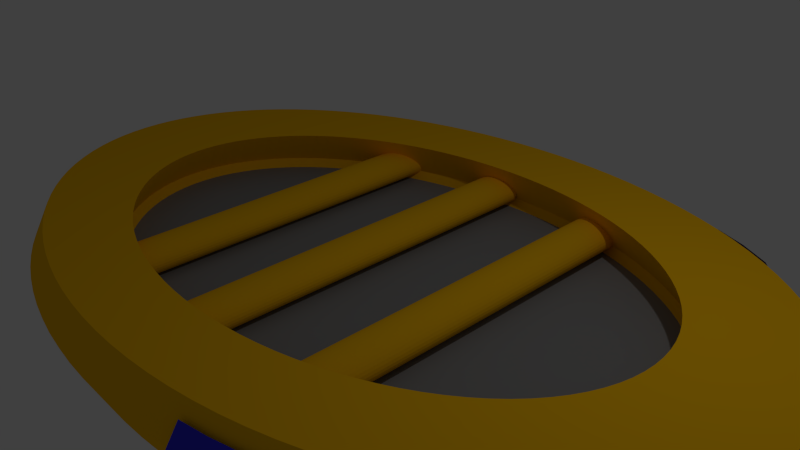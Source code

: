 # Source: Raft.blend  (saved by Blender 2.73.0; exported with 4.5.12 LTS)
import bpy
from mathutils import Matrix  # noqa: F401  (used for matrix-valued properties, if any)

bpy.ops.wm.read_factory_settings(use_empty=True)
scene = bpy.context.scene
scene.name = 'Scene'

# ---- collections
col_collection_1 = bpy.data.collections.new('Collection 1'); scene.collection.children.link(col_collection_1)

# ---- materials (node trees are filled in below, after node groups)
mat_material_001 = bpy.data.materials.new('Material.001')
mat_material_001.alpha_threshold = 0.0
mat_material_001.use_transparent_shadow = False
mat_material_001.diffuse_color = (1.0, 0.5345, 0.005595, 1.0)
mat_material_001.roughness = 0.5
mat_material_001.specular_intensity = 0.0
mat_material_001.line_color = (0.0, 0.0, 0.0, 1.0)
mat_blue_001 = bpy.data.materials.new('Blue.001')
mat_blue_001.alpha_threshold = 0.0
mat_blue_001.use_transparent_shadow = False
mat_blue_001.diffuse_color = (0.04759, 0.04057, 0.8, 1.0)
mat_blue_001.roughness = 0.5
mat_blue_001.specular_intensity = 0.0
mat_blue_001.line_color = (0.0, 0.0, 0.0, 1.0)
mat_material = bpy.data.materials.new('Material')
mat_material.alpha_threshold = 0.0
mat_material.use_transparent_shadow = False
mat_material.diffuse_color = (0.2598, 0.2598, 0.2598, 1.0)
mat_material.roughness = 0.5
mat_material.specular_intensity = 0.0
mat_material.line_color = (0.0, 0.0, 0.0, 1.0)
mat_blue_000 = bpy.data.materials.new('Blue.000')
mat_blue_000.alpha_threshold = 0.0
mat_blue_000.use_transparent_shadow = False
mat_blue_000.diffuse_color = (0.04759, 0.04057, 0.8, 1.0)
mat_blue_000.roughness = 0.5
mat_blue_000.specular_intensity = 0.0
mat_blue_000.line_color = (0.0, 0.0, 0.0, 1.0)

# ---- material node trees

# ---- world
world_world = bpy.data.worlds.new('World'); scene.world = world_world
world_world.color = (0.05088, 0.05088, 0.05088)
world_world.use_sun_shadow = False
world_world.sun_shadow_jitter_overblur = 0.0
world_world.cycles.sampling_method = 'MANUAL'
world_world.cycles.sample_map_resolution = 256

# ---- cameras
cam_camera = bpy.data.cameras.new('Camera')
cam_camera.clip_end = 100.0
cam_camera.lens = 35.0
cam_camera.sensor_width = 32.0
cam_camera.sensor_height = 18.0
cam_camera.ortho_scale = 7.314
cam_camera.dof.focus_distance = 0.0
cam_camera.dof.aperture_fstop = 128.0

# ---- lights
light_lamp = bpy.data.lights.new('Lamp', 'POINT')
light_lamp.transmission_factor = 0.0
light_lamp.cutoff_distance = 30.0
light_lamp.energy = 100.0
light_lamp.shadow_buffer_clip_start = 1.001
light_lamp.shadow_soft_size = 0.1
light_lamp.shadow_maximum_resolution = 0.006
light_lamp.use_absolute_resolution = True
light_lamp.cycles.use_multiple_importance_sampling = False

# ---- meshes
me_cylinder_005 = bpy.data.meshes.new('Cylinder.005')
me_cylinder_005.from_pydata([(0.0, 1.0, -1.0), (0.0, 1.0, 1.0), (0.1786, 0.9839, -1.0), (0.1786, 0.9839, 1.0), (0.3514, 0.9362, -1.0), (0.3514, 0.9362, 1.0), (0.5129, 0.8584, -1.0), (0.5129, 0.8584, 1.0), (0.6579, 0.7531, -1.0), (0.6579, 0.7531, 1.0), (0.7818, 0.6235, -1.0), (0.7818, 0.6235, 1.0), (0.8806, 0.4739, -1.0), (0.8806, 0.4739, 1.0), (0.9511, 0.309, -1.0), (0.9511, 0.309, 1.0), (0.9909, 0.1342, -1.0), (0.9909, 0.1342, 1.0), (0.999, -0.04486, -1.0), (0.999, -0.04486, 1.0), (0.9749, -0.2225, -1.0), (0.9749, -0.2225, 1.0), (0.9195, -0.393, -1.0), (0.9195, -0.393, 1.0), (0.8346, -0.5509, -1.0), (0.8346, -0.5509, 1.0), (0.7228, -0.6911, -1.0), (0.7228, -0.6911, 1.0), (0.5878, -0.809, -1.0), (0.5878, -0.809, 1.0), (0.4339, -0.901, -1.0), (0.4339, -0.901, 1.0), (0.266, -0.964, -1.0), (0.266, -0.964, 1.0), (0.08964, -0.996, -1.0), (0.08964, -0.996, 1.0), (-0.08964, -0.996, -1.0), (-0.08964, -0.996, 1.0), (-0.266, -0.964, -1.0), (-0.266, -0.964, 1.0), (-0.4339, -0.901, -1.0), (-0.4339, -0.901, 1.0), (-0.5878, -0.809, -1.0), (-0.5878, -0.809, 1.0), (-0.7228, -0.6911, -1.0), (-0.7228, -0.6911, 1.0), (-0.8346, -0.5509, -1.0), (-0.8346, -0.5509, 1.0), (-0.9195, -0.393, -1.0), (-0.9195, -0.393, 1.0), (-0.9749, -0.2225, -1.0), (-0.9749, -0.2225, 1.0), (-0.999, -0.04486, -1.0), (-0.999, -0.04486, 1.0), (-0.9909, 0.1342, -1.0), (-0.9909, 0.1342, 1.0), (-0.9511, 0.309, -1.0), (-0.9511, 0.309, 1.0), (-0.8806, 0.4739, -1.0), (-0.8806, 0.4739, 1.0), (-0.7818, 0.6235, -1.0), (-0.7818, 0.6235, 1.0), (-0.6579, 0.7531, -1.0), (-0.6579, 0.7531, 1.0), (-0.5129, 0.8584, -1.0), (-0.5129, 0.8584, 1.0), (-0.3514, 0.9362, -1.0), (-0.3514, 0.9362, 1.0), (-0.1786, 0.9839, -1.0), (-0.1786, 0.9839, 1.0)], [], [(0, 1, 3, 2), (2, 3, 5, 4), (4, 5, 7, 6), (6, 7, 9, 8), (8, 9, 11, 10), (10, 11, 13, 12), (12, 13, 15, 14), (14, 15, 17, 16), (16, 17, 19, 18), (18, 19, 21, 20), (20, 21, 23, 22), (22, 23, 25, 24), (24, 25, 27, 26), (26, 27, 29, 28), (28, 29, 31, 30), (30, 31, 33, 32), (32, 33, 35, 34), (34, 35, 37, 36), (36, 37, 39, 38), (38, 39, 41, 40), (40, 41, 43, 42), (42, 43, 45, 44), (44, 45, 47, 46), (46, 47, 49, 48), (48, 49, 51, 50), (50, 51, 53, 52), (52, 53, 55, 54), (54, 55, 57, 56), (56, 57, 59, 58), (58, 59, 61, 60), (60, 61, 63, 62), (62, 63, 65, 64), (64, 65, 67, 66), (3, 1, 69, 67, 65, 63, 61, 59, 57, 55, 53, 51, 49, 47, 45, 43, 41, 39, 37, 35, 33, 31, 29, 27, 25, 23, 21, 19, 17, 15, 13, 11, 9, 7, 5), (68, 69, 1, 0), (66, 67, 69, 68), (0, 2, 4, 6, 8, 10, 12, 14, 16, 18, 20, 22, 24, 26, 28, 30, 32, 34, 36, 38, 40, 42, 44, 46, 48, 50, 52, 54, 56, 58, 60, 62, 64, 66, 68)])
me_cylinder_005.materials.append(mat_material_001)
me_cylinder_005.use_remesh_preserve_volume = False
me_cylinder_005.use_remesh_preserve_attributes = False
me_cylinder_005.use_mirror_vertex_groups = False
me_cylinder_005.update()
me_plane_001 = bpy.data.meshes.new('Plane.001')
me_plane_001.from_pydata([(1.091, -0.389, 0.2518), (-0.9861, -0.4889, 0.01289), (1.099, 1.666, 0.2643), (-0.9861, 1.511, 0.01289), (0.7274, -0.6476, 0.1481), (0.373, -0.826, 0.08532), (0.02273, -0.9365, 0.0418), (-0.3254, -0.9508, 0.004123), (-0.6565, -0.8339, 0.006665), (0.7317, 1.37, 0.1522), (0.3743, 1.179, 0.08655), (0.02599, 1.077, 0.04491), (-0.3168, 1.085, 0.01229), (-0.6542, 1.176, 0.008842)], [], [(4, 0, 2, 9), (1, 8, 13, 3), (8, 7, 12, 13), (7, 6, 11, 12), (6, 5, 10, 11), (5, 4, 9, 10)])
me_plane_001.materials.append(mat_blue_001)
me_plane_001.use_remesh_preserve_volume = False
me_plane_001.use_remesh_preserve_attributes = False
me_plane_001.use_mirror_vertex_groups = False
me_plane_001.update()
me_cylinder_001 = bpy.data.meshes.new('Cylinder.001')
me_cylinder_001.from_pydata([(0.0, 1.0, -1.0), (0.0, 1.0, 1.0), (0.06279, 0.998, -1.0), (0.06279, 0.998, 1.0), (0.1253, 0.9921, -1.0), (0.1253, 0.9921, 1.0), (0.1874, 0.9823, -1.0), (0.1874, 0.9823, 1.0), (0.2487, 0.9686, -1.0), (0.2487, 0.9686, 1.0), (0.309, 0.9511, -1.0), (0.309, 0.9511, 1.0), (0.3681, 0.9298, -1.0), (0.3681, 0.9298, 1.0), (0.4258, 0.9048, -1.0), (0.4258, 0.9048, 1.0), (0.4818, 0.8763, -1.0), (0.4818, 0.8763, 1.0), (0.5358, 0.8443, -1.0), (0.5358, 0.8443, 1.0), (0.5878, 0.809, -1.0), (0.5878, 0.809, 1.0), (0.6374, 0.7705, -1.0), (0.6374, 0.7705, 1.0), (0.6845, 0.729, -1.0), (0.6845, 0.729, 1.0), (0.729, 0.6845, -1.0), (0.729, 0.6845, 1.0), (0.7705, 0.6374, -1.0), (0.7705, 0.6374, 1.0), (0.809, 0.5878, -1.0), (0.809, 0.5878, 1.0), (0.8443, 0.5358, -1.0), (0.8443, 0.5358, 1.0), (0.8763, 0.4818, -1.0), (0.8763, 0.4818, 1.0), (0.9048, 0.4258, -1.0), (0.9048, 0.4258, 1.0), (0.9298, 0.3681, -1.0), (0.9298, 0.3681, 1.0), (0.9511, 0.309, -1.0), (0.9511, 0.309, 1.0), (0.9686, 0.2487, -1.0), (0.9686, 0.2487, 1.0), (0.9823, 0.1874, -1.0), (0.9823, 0.1874, 1.0), (0.9921, 0.1253, -1.0), (0.9921, 0.1253, 1.0), (0.998, 0.06279, -1.0), (0.998, 0.06279, 1.0), (1.0, -4.013e-07, -1.0), (1.0, -4.013e-07, 1.0), (0.998, -0.06279, -1.0), (0.998, -0.06279, 1.0), (0.9921, -0.1253, -1.0), (0.9921, -0.1253, 1.0), (0.9823, -0.1874, -1.0), (0.9823, -0.1874, 1.0), (0.9686, -0.2487, -1.0), (0.9686, -0.2487, 1.0), (0.9511, -0.309, -1.0), (0.9511, -0.309, 1.0), (0.9298, -0.3681, -1.0), (0.9298, -0.3681, 1.0), (0.9048, -0.4258, -1.0), (0.9048, -0.4258, 1.0), (0.8763, -0.4818, -1.0), (0.8763, -0.4818, 1.0), (0.8443, -0.5358, -1.0), (0.8443, -0.5358, 1.0), (0.809, -0.5878, -1.0), (0.809, -0.5878, 1.0), (0.7705, -0.6374, -1.0), (0.7705, -0.6374, 1.0), (0.729, -0.6845, -1.0), (0.729, -0.6845, 1.0), (0.6845, -0.729, -1.0), (0.6845, -0.729, 1.0), (0.6374, -0.7705, -1.0), (0.6374, -0.7705, 1.0), (0.5878, -0.809, -1.0), (0.5878, -0.809, 1.0), (0.5358, -0.8443, -1.0), (0.5358, -0.8443, 1.0), (0.4818, -0.8763, -1.0), (0.4818, -0.8763, 1.0), (0.4258, -0.9048, -1.0), (0.4258, -0.9048, 1.0), (0.3681, -0.9298, -1.0), (0.3681, -0.9298, 1.0), (0.309, -0.9511, -1.0), (0.309, -0.9511, 1.0), (0.2487, -0.9686, -1.0), (0.2487, -0.9686, 1.0), (0.1874, -0.9823, -1.0), (0.1874, -0.9823, 1.0), (0.1253, -0.9921, -1.0), (0.1253, -0.9921, 1.0), (0.06279, -0.998, -1.0), (0.06279, -0.998, 1.0), (-1.041e-06, -1.0, -1.0), (-1.041e-06, -1.0, 1.0), (-0.06279, -0.998, -1.0), (-0.06279, -0.998, 1.0), (-0.1253, -0.9921, -1.0), (-0.1253, -0.9921, 1.0), (-0.1874, -0.9823, -1.0), (-0.1874, -0.9823, 1.0), (-0.2487, -0.9686, -1.0), (-0.2487, -0.9686, 1.0), (-0.309, -0.9511, -1.0), (-0.309, -0.9511, 1.0), (-0.3681, -0.9298, -1.0), (-0.3681, -0.9298, 1.0), (-0.4258, -0.9048, -1.0), (-0.4258, -0.9048, 1.0), (-0.4818, -0.8763, -1.0), (-0.4818, -0.8763, 1.0), (-0.5358, -0.8443, -1.0), (-0.5358, -0.8443, 1.0), (-0.5878, -0.809, -1.0), (-0.5878, -0.809, 1.0), (-0.6374, -0.7705, -1.0), (-0.6374, -0.7705, 1.0), (-0.6845, -0.729, -1.0), (-0.6845, -0.729, 1.0), (-0.729, -0.6845, -1.0), (-0.729, -0.6845, 1.0), (-0.7705, -0.6374, -1.0), (-0.7705, -0.6374, 1.0), (-0.809, -0.5878, -1.0), (-0.809, -0.5878, 1.0), (-0.8443, -0.5358, -1.0), (-0.8443, -0.5358, 1.0), (-0.8763, -0.4818, -1.0), (-0.8763, -0.4818, 1.0), (-0.9048, -0.4258, -1.0), (-0.9048, -0.4258, 1.0), (-0.9298, -0.3681, -1.0), (-0.9298, -0.3681, 1.0), (-0.9511, -0.309, -1.0), (-0.9511, -0.309, 1.0), (-0.9686, -0.2487, -1.0), (-0.9686, -0.2487, 1.0), (-0.9823, -0.1874, -1.0), (-0.9823, -0.1874, 1.0), (-0.9921, -0.1253, -1.0), (-0.9921, -0.1253, 1.0), (-0.998, -0.06279, -1.0), (-0.998, -0.06279, 1.0), (-1.0, 1.442e-06, -1.0), (-1.0, 1.442e-06, 1.0), (-0.998, 0.06279, -1.0), (-0.998, 0.06279, 1.0), (-0.9921, 0.1253, -1.0), (-0.9921, 0.1253, 1.0), (-0.9823, 0.1874, -1.0), (-0.9823, 0.1874, 1.0), (-0.9686, 0.2487, -1.0), (-0.9686, 0.2487, 1.0), (-0.9511, 0.309, -1.0), (-0.9511, 0.309, 1.0), (-0.9298, 0.3681, -1.0), (-0.9298, 0.3681, 1.0), (-0.9048, 0.4258, -1.0), (-0.9048, 0.4258, 1.0), (-0.8763, 0.4818, -1.0), (-0.8763, 0.4818, 1.0), (-0.8443, 0.5358, -1.0), (-0.8443, 0.5358, 1.0), (-0.809, 0.5878, -1.0), (-0.809, 0.5878, 1.0), (-0.7705, 0.6374, -1.0), (-0.7705, 0.6374, 1.0), (-0.729, 0.6845, -1.0), (-0.729, 0.6845, 1.0), (-0.6845, 0.729, -1.0), (-0.6845, 0.729, 1.0), (-0.6374, 0.7705, -1.0), (-0.6374, 0.7705, 1.0), (-0.5878, 0.809, -1.0), (-0.5878, 0.809, 1.0), (-0.5358, 0.8443, -1.0), (-0.5358, 0.8443, 1.0), (-0.4818, 0.8763, -1.0), (-0.4818, 0.8763, 1.0), (-0.4258, 0.9048, -1.0), (-0.4258, 0.9048, 1.0), (-0.3681, 0.9298, -1.0), (-0.3681, 0.9298, 1.0), (-0.309, 0.9511, -1.0), (-0.309, 0.9511, 1.0), (-0.2487, 0.9686, -1.0), (-0.2487, 0.9686, 1.0), (-0.1874, 0.9823, -1.0), (-0.1874, 0.9823, 1.0), (-0.1253, 0.9921, -1.0), (-0.1253, 0.9921, 1.0), (-0.06279, 0.998, -1.0), (-0.06279, 0.998, 1.0), (3.004e-10, 1.06, -0.02807), (0.06657, 1.058, -0.02807), (0.1329, 1.052, -0.02807), (0.1987, 1.041, -0.02807), (0.2637, 1.027, -0.02807), (0.3276, 1.008, -0.02807), (0.3903, 0.9857, -0.02807), (0.4514, 0.9593, -0.02807), (0.5107, 0.929, -0.02807), (0.5681, 0.8951, -0.02807), (0.6232, 0.8577, -0.02807), (0.6758, 0.8169, -0.02807), (0.7257, 0.7728, -0.02807), (0.7728, 0.7257, -0.02807), (0.8169, 0.6758, -0.02807), (0.8577, 0.6232, -0.02807), (0.8951, 0.5681, -0.02807), (0.929, 0.5107, -0.02807), (0.9593, 0.4514, -0.02807), (0.9857, 0.3903, -0.02807), (1.008, 0.3276, -0.02807), (1.027, 0.2637, -0.02807), (1.041, 0.1987, -0.02807), (1.052, 0.1329, -0.02807), (1.058, 0.06657, -0.02807), (1.06, -4.47e-07, -0.02807), (1.058, -0.06657, -0.02807), (1.052, -0.1329, -0.02807), (1.041, -0.1987, -0.02807), (1.027, -0.2637, -0.02807), (1.008, -0.3276, -0.02807), (0.9857, -0.3903, -0.02807), (0.9593, -0.4514, -0.02807), (0.929, -0.5107, -0.02807), (0.8951, -0.5681, -0.02807), (0.8577, -0.6232, -0.02807), (0.8169, -0.6758, -0.02807), (0.7728, -0.7257, -0.02807), (0.7257, -0.7728, -0.02807), (0.6758, -0.8169, -0.02807), (0.6232, -0.8577, -0.02807), (0.5681, -0.8951, -0.02807), (0.5107, -0.929, -0.02807), (0.4514, -0.9593, -0.02807), (0.3903, -0.9857, -0.02807), (0.3276, -1.008, -0.02807), (0.2637, -1.027, -0.02807), (0.1987, -1.041, -0.02807), (0.1329, -1.052, -0.02807), (0.06657, -1.058, -0.02807), (-1.103e-06, -1.06, -0.02807), (-0.06657, -1.058, -0.02807), (-0.1329, -1.052, -0.02807), (-0.1987, -1.041, -0.02807), (-0.2637, -1.027, -0.02807), (-0.3276, -1.008, -0.02807), (-0.3903, -0.9857, -0.02807), (-0.4514, -0.9593, -0.02807), (-0.5108, -0.929, -0.02807), (-0.5681, -0.8951, -0.02807), (-0.6232, -0.8577, -0.02807), (-0.6758, -0.8169, -0.02807), (-0.7257, -0.7728, -0.02807), (-0.7728, -0.7257, -0.02807), (-0.8169, -0.6758, -0.02807), (-0.8577, -0.6232, -0.02807), (-0.8951, -0.5681, -0.02807), (-0.9291, -0.5107, -0.02807), (-0.9593, -0.4514, -0.02807), (-0.9857, -0.3903, -0.02807), (-1.008, -0.3276, -0.02807), (-1.027, -0.2637, -0.02807), (-1.041, -0.1987, -0.02807), (-1.052, -0.1329, -0.02807), (-1.058, -0.06657, -0.02807), (-1.06, 1.508e-06, -0.02807), (-1.058, 0.06657, -0.02807), (-1.052, 0.1329, -0.02807), (-1.041, 0.1987, -0.02807), (-1.027, 0.2637, -0.02807), (-1.008, 0.3276, -0.02807), (-0.9857, 0.3903, -0.02807), (-0.9593, 0.4514, -0.02807), (-0.929, 0.5108, -0.02807), (-0.8951, 0.5681, -0.02807), (-0.8577, 0.6232, -0.02807), (-0.8169, 0.6758, -0.02807), (-0.7728, 0.7257, -0.02807), (-0.7257, 0.7728, -0.02807), (-0.6758, 0.8169, -0.02807), (-0.6232, 0.8577, -0.02807), (-0.5681, 0.8951, -0.02807), (-0.5107, 0.9291, -0.02807), (-0.4514, 0.9593, -0.02807), (-0.3903, 0.9857, -0.02807), (-0.3276, 1.008, -0.02807), (-0.2637, 1.027, -0.02807), (-0.1987, 1.041, -0.02807), (-0.1329, 1.052, -0.02807), (-0.06657, 1.058, -0.02807), (0.0, 0.7248, -0.983), (0.0, 0.7247, 0.9839), (0.04551, 0.7233, -0.983), (0.04551, 0.7233, 0.9839), (0.09085, 0.7191, -0.983), (0.09084, 0.719, 0.9839), (0.1358, 0.7119, -0.983), (0.1358, 0.7119, 0.9839), (0.1802, 0.702, -0.983), (0.1802, 0.7019, 0.9839), (0.224, 0.6893, -0.983), (0.224, 0.6893, 0.9839), (0.2668, 0.6739, -0.983), (0.2668, 0.6738, 0.9839), (0.3086, 0.6558, -0.983), (0.3086, 0.6557, 0.9839), (0.3492, 0.6351, -0.983), (0.3491, 0.6351, 0.9839), (0.3884, 0.6119, -0.983), (0.3883, 0.6119, 0.9839), (0.426, 0.5864, -0.983), (0.426, 0.5863, 0.9839), (0.462, 0.5584, -0.983), (0.462, 0.5584, 0.9839), (0.4961, 0.5283, -0.983), (0.4961, 0.5283, 0.9839), (0.5283, 0.4961, -0.983), (0.5283, 0.4961, 0.9839), (0.5584, 0.462, -0.983), (0.5584, 0.462, 0.9839), (0.5864, 0.426, -0.983), (0.5863, 0.426, 0.9839), (0.6119, 0.3884, -0.983), (0.6119, 0.3883, 0.9839), (0.6351, 0.3492, -0.983), (0.6351, 0.3491, 0.9839), (0.6558, 0.3086, -0.983), (0.6557, 0.3086, 0.9839), (0.6739, 0.2668, -0.983), (0.6738, 0.2668, 0.9839), (0.6893, 0.224, -0.983), (0.6892, 0.224, 0.9839), (0.702, 0.1802, -0.983), (0.7019, 0.1802, 0.9839), (0.7119, 0.1358, -0.983), (0.7119, 0.1358, 0.9839), (0.7191, 0.09085, -0.983), (0.719, 0.09084, 0.9839), (0.7233, 0.04551, -0.983), (0.7233, 0.04551, 0.9839), (0.7248, -4.013e-07, -0.983), (0.7247, -4.013e-07, 0.9839), (0.7233, -0.04551, -0.983), (0.7233, -0.04551, 0.9839), (0.7191, -0.09085, -0.983), (0.719, -0.09084, 0.9839), (0.7119, -0.1358, -0.983), (0.7119, -0.1358, 0.9839), (0.702, -0.1802, -0.983), (0.7019, -0.1802, 0.9839), (0.6893, -0.224, -0.983), (0.6892, -0.224, 0.9839), (0.6739, -0.2668, -0.983), (0.6738, -0.2668, 0.9839), (0.6558, -0.3086, -0.983), (0.6557, -0.3086, 0.9839), (0.6351, -0.3492, -0.983), (0.6351, -0.3491, 0.9839), (0.6119, -0.3884, -0.983), (0.6119, -0.3883, 0.9839), (0.5864, -0.426, -0.983), (0.5863, -0.426, 0.9839), (0.5584, -0.462, -0.983), (0.5584, -0.462, 0.9839), (0.5283, -0.4961, -0.983), (0.5283, -0.4961, 0.9839), (0.4961, -0.5283, -0.983), (0.4961, -0.5283, 0.9839), (0.462, -0.5584, -0.983), (0.462, -0.5584, 0.9839), (0.426, -0.5864, -0.983), (0.426, -0.5863, 0.9839), (0.3884, -0.6119, -0.983), (0.3883, -0.6119, 0.9839), (0.3492, -0.6351, -0.983), (0.3491, -0.6351, 0.9839), (0.3086, -0.6558, -0.983), (0.3086, -0.6557, 0.9839), (0.2668, -0.6739, -0.983), (0.2668, -0.6738, 0.9839), (0.224, -0.6893, -0.983), (0.2239, -0.6892, 0.9839), (0.1802, -0.702, -0.983), (0.1802, -0.7019, 0.9839), (0.1358, -0.7119, -0.983), (0.1358, -0.7119, 0.9839), (0.09084, -0.7191, -0.983), (0.09084, -0.719, 0.9839), (0.04551, -0.7233, -0.983), (0.04551, -0.7233, 0.9839), (-1.041e-06, -0.7248, -0.983), (-1.041e-06, -0.7247, 0.9839), (-0.04551, -0.7233, -0.983), (-0.04551, -0.7233, 0.9839), (-0.09085, -0.7191, -0.983), (-0.09084, -0.719, 0.9839), (-0.1358, -0.7119, -0.983), (-0.1358, -0.7119, 0.9839), (-0.1802, -0.702, -0.983), (-0.1802, -0.7019, 0.9839), (-0.224, -0.6893, -0.983), (-0.224, -0.6892, 0.9839), (-0.2668, -0.6739, -0.983), (-0.2668, -0.6738, 0.9839), (-0.3086, -0.6558, -0.983), (-0.3086, -0.6557, 0.9839), (-0.3492, -0.6351, -0.983), (-0.3491, -0.6351, 0.9839), (-0.3884, -0.6119, -0.983), (-0.3883, -0.6119, 0.9839), (-0.426, -0.5864, -0.983), (-0.426, -0.5863, 0.9839), (-0.462, -0.5584, -0.983), (-0.462, -0.5584, 0.9839), (-0.4961, -0.5283, -0.983), (-0.4961, -0.5283, 0.9839), (-0.5283, -0.4961, -0.983), (-0.5283, -0.4961, 0.9839), (-0.5584, -0.462, -0.983), (-0.5584, -0.462, 0.9839), (-0.5864, -0.426, -0.983), (-0.5863, -0.426, 0.9839), (-0.6119, -0.3884, -0.983), (-0.6119, -0.3883, 0.9839), (-0.6351, -0.3492, -0.983), (-0.6351, -0.3491, 0.9839), (-0.6558, -0.3086, -0.983), (-0.6557, -0.3086, 0.9839), (-0.6739, -0.2668, -0.983), (-0.6738, -0.2668, 0.9839), (-0.6893, -0.224, -0.983), (-0.6892, -0.2239, 0.9839), (-0.702, -0.1802, -0.983), (-0.7019, -0.1802, 0.9839), (-0.7119, -0.1358, -0.983), (-0.7119, -0.1358, 0.9839), (-0.7191, -0.09084, -0.983), (-0.719, -0.09084, 0.9839), (-0.7233, -0.04551, -0.983), (-0.7233, -0.04551, 0.9839), (-0.7248, 1.442e-06, -0.983), (-0.7247, 1.442e-06, 0.9839), (-0.7233, 0.04551, -0.983), (-0.7233, 0.04551, 0.9839), (-0.7191, 0.09085, -0.983), (-0.719, 0.09084, 0.9839), (-0.7119, 0.1358, -0.983), (-0.7119, 0.1358, 0.9839), (-0.702, 0.1802, -0.983), (-0.7019, 0.1802, 0.9839), (-0.6893, 0.224, -0.983), (-0.6892, 0.224, 0.9839), (-0.6739, 0.2668, -0.983), (-0.6738, 0.2668, 0.9839), (-0.6558, 0.3086, -0.983), (-0.6557, 0.3086, 0.9839), (-0.6351, 0.3492, -0.983), (-0.6351, 0.3491, 0.9839), (-0.6119, 0.3884, -0.983), (-0.6119, 0.3883, 0.9839), (-0.5864, 0.426, -0.983), (-0.5863, 0.426, 0.9839), (-0.5584, 0.462, -0.983), (-0.5584, 0.462, 0.9839), (-0.5283, 0.4961, -0.983), (-0.5283, 0.4961, 0.9839), (-0.4961, 0.5283, -0.983), (-0.4961, 0.5283, 0.9839), (-0.462, 0.5584, -0.983), (-0.462, 0.5584, 0.9839), (-0.426, 0.5864, -0.983), (-0.426, 0.5863, 0.9839), (-0.3884, 0.6119, -0.983), (-0.3883, 0.6119, 0.9839), (-0.3492, 0.6351, -0.983), (-0.3491, 0.6351, 0.9839), (-0.3086, 0.6558, -0.983), (-0.3086, 0.6557, 0.9839), (-0.2668, 0.6739, -0.983), (-0.2668, 0.6738, 0.9839), (-0.224, 0.6893, -0.983), (-0.2239, 0.6892, 0.9839), (-0.1802, 0.702, -0.983), (-0.1802, 0.7019, 0.9839), (-0.1358, 0.7119, -0.983), (-0.1358, 0.7119, 0.9839), (-0.09084, 0.7191, -0.983), (-0.09083, 0.719, 0.9839), (-0.04551, 0.7233, -0.983), (-0.04551, 0.7233, 0.9839), (3.004e-10, 0.7844, -0.0276), (0.04926, 0.7829, -0.0276), (0.09832, 0.7782, -0.0276), (0.147, 0.7705, -0.0276), (0.1951, 0.7598, -0.0276), (0.2424, 0.746, -0.0276), (0.2888, 0.7294, -0.0276), (0.334, 0.7098, -0.0276), (0.3779, 0.6874, -0.0276), (0.4203, 0.6623, -0.0276), (0.4611, 0.6346, -0.0276), (0.5, 0.6044, -0.0276), (0.537, 0.5718, -0.0276), (0.5718, 0.537, -0.0276), (0.6044, 0.5, -0.0276), (0.6346, 0.4611, -0.0276), (0.6623, 0.4203, -0.0276), (0.6874, 0.3779, -0.0276), (0.7098, 0.334, -0.0276), (0.7294, 0.2888, -0.0276), (0.746, 0.2424, -0.0276), (0.7598, 0.1951, -0.0276), (0.7705, 0.147, -0.0276), (0.7782, 0.09832, -0.0276), (0.7829, 0.04926, -0.0276), (0.7844, -4.47e-07, -0.0276), (0.7829, -0.04926, -0.0276), (0.7782, -0.09832, -0.0276), (0.7705, -0.147, -0.0276), (0.7598, -0.1951, -0.0276), (0.746, -0.2424, -0.0276), (0.7294, -0.2888, -0.0276), (0.7098, -0.334, -0.0276), (0.6874, -0.3779, -0.0276), (0.6623, -0.4203, -0.0276), (0.6346, -0.4611, -0.0276), (0.6044, -0.5, -0.0276), (0.5718, -0.537, -0.0276), (0.537, -0.5718, -0.0276), (0.5, -0.6044, -0.0276), (0.4611, -0.6346, -0.0276), (0.4203, -0.6623, -0.0276), (0.3779, -0.6874, -0.0276), (0.334, -0.7098, -0.0276), (0.2888, -0.7294, -0.0276), (0.2424, -0.746, -0.0276), (0.1951, -0.7598, -0.0276), (0.147, -0.7705, -0.0276), (0.09832, -0.7782, -0.0276), (0.04926, -0.7829, -0.0276), (-1.103e-06, -0.7844, -0.0276), (-0.04926, -0.7829, -0.0276), (-0.09832, -0.7782, -0.0276), (-0.147, -0.7705, -0.0276), (-0.1951, -0.7598, -0.0276), (-0.2424, -0.746, -0.0276), (-0.2888, -0.7294, -0.0276), (-0.334, -0.7098, -0.0276), (-0.3779, -0.6874, -0.0276), (-0.4203, -0.6623, -0.0276), (-0.4611, -0.6346, -0.0276), (-0.5, -0.6044, -0.0276), (-0.537, -0.5718, -0.0276), (-0.5718, -0.537, -0.0276), (-0.6044, -0.5, -0.0276), (-0.6346, -0.4611, -0.0276), (-0.6623, -0.4203, -0.0276), (-0.6874, -0.3779, -0.0276), (-0.7098, -0.334, -0.0276), (-0.7294, -0.2888, -0.0276), (-0.746, -0.2424, -0.0276), (-0.7598, -0.1951, -0.0276), (-0.7705, -0.147, -0.0276), (-0.7782, -0.09832, -0.0276), (-0.7829, -0.04926, -0.0276), (-0.7844, 1.508e-06, -0.0276), (-0.7829, 0.04926, -0.0276), (-0.7782, 0.09832, -0.0276), (-0.7705, 0.147, -0.0276), (-0.7598, 0.1951, -0.0276), (-0.746, 0.2424, -0.0276), (-0.7294, 0.2888, -0.0276), (-0.7098, 0.334, -0.0276), (-0.6874, 0.3779, -0.0276), (-0.6623, 0.4203, -0.0276), (-0.6346, 0.4611, -0.0276), (-0.6044, 0.5, -0.0276), (-0.5718, 0.537, -0.0276), (-0.537, 0.5718, -0.0276), (-0.5, 0.6044, -0.0276), (-0.4611, 0.6346, -0.0276), (-0.4203, 0.6623, -0.0276), (-0.3779, 0.6874, -0.0276), (-0.334, 0.7098, -0.0276), (-0.2888, 0.7294, -0.0276), (-0.2424, 0.746, -0.0276), (-0.1951, 0.7598, -0.0276), (-0.147, 0.7705, -0.0276), (-0.09832, 0.7782, -0.0276), (-0.04926, 0.7829, -0.0276)], [], [(200, 1, 3, 201), (201, 3, 5, 202), (202, 5, 7, 203), (203, 7, 9, 204), (204, 9, 11, 205), (205, 11, 13, 206), (206, 13, 15, 207), (207, 15, 17, 208), (208, 17, 19, 209), (209, 19, 21, 210), (210, 21, 23, 211), (211, 23, 25, 212), (212, 25, 27, 213), (213, 27, 29, 214), (214, 29, 31, 215), (215, 31, 33, 216), (216, 33, 35, 217), (217, 35, 37, 218), (218, 37, 39, 219), (219, 39, 41, 220), (220, 41, 43, 221), (221, 43, 45, 222), (222, 45, 47, 223), (223, 47, 49, 224), (224, 49, 51, 225), (225, 51, 53, 226), (226, 53, 55, 227), (227, 55, 57, 228), (228, 57, 59, 229), (229, 59, 61, 230), (230, 61, 63, 231), (231, 63, 65, 232), (232, 65, 67, 233), (233, 67, 69, 234), (234, 69, 71, 235), (235, 71, 73, 236), (236, 73, 75, 237), (237, 75, 77, 238), (238, 77, 79, 239), (239, 79, 81, 240), (240, 81, 83, 241), (241, 83, 85, 242), (242, 85, 87, 243), (243, 87, 89, 244), (244, 89, 91, 245), (245, 91, 93, 246), (246, 93, 95, 247), (247, 95, 97, 248), (248, 97, 99, 249), (249, 99, 101, 250), (250, 101, 103, 251), (251, 103, 105, 252), (252, 105, 107, 253), (253, 107, 109, 254), (254, 109, 111, 255), (255, 111, 113, 256), (256, 113, 115, 257), (257, 115, 117, 258), (258, 117, 119, 259), (259, 119, 121, 260), (260, 121, 123, 261), (261, 123, 125, 262), (262, 125, 127, 263), (263, 127, 129, 264), (264, 129, 131, 265), (265, 131, 133, 266), (266, 133, 135, 267), (267, 135, 137, 268), (268, 137, 139, 269), (269, 139, 141, 270), (270, 141, 143, 271), (271, 143, 145, 272), (272, 145, 147, 273), (273, 147, 149, 274), (274, 149, 151, 275), (275, 151, 153, 276), (276, 153, 155, 277), (277, 155, 157, 278), (278, 157, 159, 279), (279, 159, 161, 280), (280, 161, 163, 281), (281, 163, 165, 282), (282, 165, 167, 283), (283, 167, 169, 284), (284, 169, 171, 285), (285, 171, 173, 286), (286, 173, 175, 287), (287, 175, 177, 288), (288, 177, 179, 289), (289, 179, 181, 290), (290, 181, 183, 291), (291, 183, 185, 292), (292, 185, 187, 293), (293, 187, 189, 294), (294, 189, 191, 295), (295, 191, 193, 296), (296, 193, 195, 297), (297, 195, 197, 298), (298, 197, 199, 299), (299, 199, 1, 200), (0, 200, 201, 2), (2, 201, 202, 4), (4, 202, 203, 6), (6, 203, 204, 8), (8, 204, 205, 10), (10, 205, 206, 12), (12, 206, 207, 14), (14, 207, 208, 16), (16, 208, 209, 18), (18, 209, 210, 20), (20, 210, 211, 22), (22, 211, 212, 24), (24, 212, 213, 26), (26, 213, 214, 28), (28, 214, 215, 30), (30, 215, 216, 32), (32, 216, 217, 34), (34, 217, 218, 36), (36, 218, 219, 38), (38, 219, 220, 40), (40, 220, 221, 42), (42, 221, 222, 44), (44, 222, 223, 46), (46, 223, 224, 48), (48, 224, 225, 50), (50, 225, 226, 52), (52, 226, 227, 54), (54, 227, 228, 56), (56, 228, 229, 58), (58, 229, 230, 60), (60, 230, 231, 62), (62, 231, 232, 64), (64, 232, 233, 66), (66, 233, 234, 68), (68, 234, 235, 70), (70, 235, 236, 72), (72, 236, 237, 74), (74, 237, 238, 76), (76, 238, 239, 78), (78, 239, 240, 80), (80, 240, 241, 82), (82, 241, 242, 84), (84, 242, 243, 86), (86, 243, 244, 88), (88, 244, 245, 90), (90, 245, 246, 92), (92, 246, 247, 94), (94, 247, 248, 96), (96, 248, 249, 98), (98, 249, 250, 100), (100, 250, 251, 102), (102, 251, 252, 104), (104, 252, 253, 106), (106, 253, 254, 108), (108, 254, 255, 110), (110, 255, 256, 112), (112, 256, 257, 114), (114, 257, 258, 116), (116, 258, 259, 118), (118, 259, 260, 120), (120, 260, 261, 122), (122, 261, 262, 124), (124, 262, 263, 126), (126, 263, 264, 128), (128, 264, 265, 130), (130, 265, 266, 132), (132, 266, 267, 134), (134, 267, 268, 136), (136, 268, 269, 138), (138, 269, 270, 140), (140, 270, 271, 142), (142, 271, 272, 144), (144, 272, 273, 146), (146, 273, 274, 148), (148, 274, 275, 150), (150, 275, 276, 152), (152, 276, 277, 154), (154, 277, 278, 156), (156, 278, 279, 158), (158, 279, 280, 160), (160, 280, 281, 162), (162, 281, 282, 164), (164, 282, 283, 166), (166, 283, 284, 168), (168, 284, 285, 170), (170, 285, 286, 172), (172, 286, 287, 174), (174, 287, 288, 176), (176, 288, 289, 178), (178, 289, 290, 180), (180, 290, 291, 182), (182, 291, 292, 184), (184, 292, 293, 186), (186, 293, 294, 188), (188, 294, 295, 190), (190, 295, 296, 192), (192, 296, 297, 194), (194, 297, 298, 196), (196, 298, 299, 198), (198, 299, 200, 0), (501, 303, 301, 500), (502, 305, 303, 501), (503, 307, 305, 502), (504, 309, 307, 503), (505, 311, 309, 504), (506, 313, 311, 505), (507, 315, 313, 506), (508, 317, 315, 507), (509, 319, 317, 508), (510, 321, 319, 509), (511, 323, 321, 510), (512, 325, 323, 511), (513, 327, 325, 512), (514, 329, 327, 513), (515, 331, 329, 514), (516, 333, 331, 515), (517, 335, 333, 516), (518, 337, 335, 517), (519, 339, 337, 518), (520, 341, 339, 519), (521, 343, 341, 520), (522, 345, 343, 521), (523, 347, 345, 522), (524, 349, 347, 523), (525, 351, 349, 524), (526, 353, 351, 525), (527, 355, 353, 526), (528, 357, 355, 527), (529, 359, 357, 528), (530, 361, 359, 529), (531, 363, 361, 530), (532, 365, 363, 531), (533, 367, 365, 532), (534, 369, 367, 533), (535, 371, 369, 534), (536, 373, 371, 535), (537, 375, 373, 536), (538, 377, 375, 537), (539, 379, 377, 538), (540, 381, 379, 539), (541, 383, 381, 540), (542, 385, 383, 541), (543, 387, 385, 542), (544, 389, 387, 543), (545, 391, 389, 544), (546, 393, 391, 545), (547, 395, 393, 546), (548, 397, 395, 547), (549, 399, 397, 548), (550, 401, 399, 549), (551, 403, 401, 550), (552, 405, 403, 551), (553, 407, 405, 552), (554, 409, 407, 553), (555, 411, 409, 554), (556, 413, 411, 555), (557, 415, 413, 556), (558, 417, 415, 557), (559, 419, 417, 558), (560, 421, 419, 559), (561, 423, 421, 560), (562, 425, 423, 561), (563, 427, 425, 562), (564, 429, 427, 563), (565, 431, 429, 564), (566, 433, 431, 565), (567, 435, 433, 566), (568, 437, 435, 567), (569, 439, 437, 568), (570, 441, 439, 569), (571, 443, 441, 570), (572, 445, 443, 571), (573, 447, 445, 572), (574, 449, 447, 573), (575, 451, 449, 574), (576, 453, 451, 575), (577, 455, 453, 576), (578, 457, 455, 577), (579, 459, 457, 578), (580, 461, 459, 579), (581, 463, 461, 580), (582, 465, 463, 581), (583, 467, 465, 582), (584, 469, 467, 583), (585, 471, 469, 584), (586, 473, 471, 585), (587, 475, 473, 586), (588, 477, 475, 587), (589, 479, 477, 588), (590, 481, 479, 589), (591, 483, 481, 590), (592, 485, 483, 591), (593, 487, 485, 592), (594, 489, 487, 593), (595, 491, 489, 594), (596, 493, 491, 595), (597, 495, 493, 596), (598, 497, 495, 597), (599, 499, 497, 598), (500, 301, 499, 599), (302, 501, 500, 300), (304, 502, 501, 302), (306, 503, 502, 304), (308, 504, 503, 306), (310, 505, 504, 308), (312, 506, 505, 310), (314, 507, 506, 312), (316, 508, 507, 314), (318, 509, 508, 316), (320, 510, 509, 318), (322, 511, 510, 320), (324, 512, 511, 322), (326, 513, 512, 324), (328, 514, 513, 326), (330, 515, 514, 328), (332, 516, 515, 330), (334, 517, 516, 332), (336, 518, 517, 334), (338, 519, 518, 336), (340, 520, 519, 338), (342, 521, 520, 340), (344, 522, 521, 342), (346, 523, 522, 344), (348, 524, 523, 346), (350, 525, 524, 348), (352, 526, 525, 350), (354, 527, 526, 352), (356, 528, 527, 354), (358, 529, 528, 356), (360, 530, 529, 358), (362, 531, 530, 360), (364, 532, 531, 362), (366, 533, 532, 364), (368, 534, 533, 366), (370, 535, 534, 368), (372, 536, 535, 370), (374, 537, 536, 372), (376, 538, 537, 374), (378, 539, 538, 376), (380, 540, 539, 378), (382, 541, 540, 380), (384, 542, 541, 382), (386, 543, 542, 384), (388, 544, 543, 386), (390, 545, 544, 388), (392, 546, 545, 390), (394, 547, 546, 392), (396, 548, 547, 394), (398, 549, 548, 396), (400, 550, 549, 398), (402, 551, 550, 400), (404, 552, 551, 402), (406, 553, 552, 404), (408, 554, 553, 406), (410, 555, 554, 408), (412, 556, 555, 410), (414, 557, 556, 412), (416, 558, 557, 414), (418, 559, 558, 416), (420, 560, 559, 418), (422, 561, 560, 420), (424, 562, 561, 422), (426, 563, 562, 424), (428, 564, 563, 426), (430, 565, 564, 428), (432, 566, 565, 430), (434, 567, 566, 432), (436, 568, 567, 434), (438, 569, 568, 436), (440, 570, 569, 438), (442, 571, 570, 440), (444, 572, 571, 442), (446, 573, 572, 444), (448, 574, 573, 446), (450, 575, 574, 448), (452, 576, 575, 450), (454, 577, 576, 452), (456, 578, 577, 454), (458, 579, 578, 456), (460, 580, 579, 458), (462, 581, 580, 460), (464, 582, 581, 462), (466, 583, 582, 464), (468, 584, 583, 466), (470, 585, 584, 468), (472, 586, 585, 470), (474, 587, 586, 472), (476, 588, 587, 474), (478, 589, 588, 476), (480, 590, 589, 478), (482, 591, 590, 480), (484, 592, 591, 482), (486, 593, 592, 484), (488, 594, 593, 486), (490, 595, 594, 488), (492, 596, 595, 490), (494, 597, 596, 492), (496, 598, 597, 494), (498, 599, 598, 496), (300, 500, 599, 498), (0, 2, 302, 300), (3, 1, 301, 303), (2, 4, 304, 302), (5, 3, 303, 305), (4, 6, 306, 304), (7, 5, 305, 307), (6, 8, 308, 306), (9, 7, 307, 309), (8, 10, 310, 308), (11, 9, 309, 311), (10, 12, 312, 310), (13, 11, 311, 313), (12, 14, 314, 312), (15, 13, 313, 315), (14, 16, 316, 314), (17, 15, 315, 317), (16, 18, 318, 316), (19, 17, 317, 319), (18, 20, 320, 318), (21, 19, 319, 321), (20, 22, 322, 320), (23, 21, 321, 323), (22, 24, 324, 322), (25, 23, 323, 325), (24, 26, 326, 324), (27, 25, 325, 327), (26, 28, 328, 326), (29, 27, 327, 329), (28, 30, 330, 328), (31, 29, 329, 331), (30, 32, 332, 330), (33, 31, 331, 333), (32, 34, 334, 332), (35, 33, 333, 335), (34, 36, 336, 334), (37, 35, 335, 337), (36, 38, 338, 336), (39, 37, 337, 339), (38, 40, 340, 338), (41, 39, 339, 341), (40, 42, 342, 340), (43, 41, 341, 343), (42, 44, 344, 342), (45, 43, 343, 345), (44, 46, 346, 344), (47, 45, 345, 347), (46, 48, 348, 346), (49, 47, 347, 349), (48, 50, 350, 348), (51, 49, 349, 351), (50, 52, 352, 350), (53, 51, 351, 353), (52, 54, 354, 352), (55, 53, 353, 355), (54, 56, 356, 354), (57, 55, 355, 357), (56, 58, 358, 356), (59, 57, 357, 359), (58, 60, 360, 358), (61, 59, 359, 361), (60, 62, 362, 360), (63, 61, 361, 363), (62, 64, 364, 362), (65, 63, 363, 365), (64, 66, 366, 364), (67, 65, 365, 367), (66, 68, 368, 366), (69, 67, 367, 369), (68, 70, 370, 368), (71, 69, 369, 371), (70, 72, 372, 370), (73, 71, 371, 373), (72, 74, 374, 372), (75, 73, 373, 375), (74, 76, 376, 374), (77, 75, 375, 377), (76, 78, 378, 376), (79, 77, 377, 379), (78, 80, 380, 378), (81, 79, 379, 381), (80, 82, 382, 380), (83, 81, 381, 383), (82, 84, 384, 382), (85, 83, 383, 385), (84, 86, 386, 384), (87, 85, 385, 387), (86, 88, 388, 386), (89, 87, 387, 389), (88, 90, 390, 388), (91, 89, 389, 391), (90, 92, 392, 390), (93, 91, 391, 393), (92, 94, 394, 392), (95, 93, 393, 395), (94, 96, 396, 394), (97, 95, 395, 397), (96, 98, 398, 396), (99, 97, 397, 399), (98, 100, 400, 398), (101, 99, 399, 401), (100, 102, 402, 400), (103, 101, 401, 403), (102, 104, 404, 402), (105, 103, 403, 405), (104, 106, 406, 404), (107, 105, 405, 407), (106, 108, 408, 406), (109, 107, 407, 409), (108, 110, 410, 408), (111, 109, 409, 411), (110, 112, 412, 410), (113, 111, 411, 413), (112, 114, 414, 412), (115, 113, 413, 415), (114, 116, 416, 414), (117, 115, 415, 417), (116, 118, 418, 416), (119, 117, 417, 419), (118, 120, 420, 418), (121, 119, 419, 421), (120, 122, 422, 420), (123, 121, 421, 423), (122, 124, 424, 422), (125, 123, 423, 425), (124, 126, 426, 424), (127, 125, 425, 427), (126, 128, 428, 426), (129, 127, 427, 429), (128, 130, 430, 428), (131, 129, 429, 431), (130, 132, 432, 430), (133, 131, 431, 433), (132, 134, 434, 432), (135, 133, 433, 435), (134, 136, 436, 434), (137, 135, 435, 437), (136, 138, 438, 436), (139, 137, 437, 439), (138, 140, 440, 438), (141, 139, 439, 441), (140, 142, 442, 440), (143, 141, 441, 443), (142, 144, 444, 442), (145, 143, 443, 445), (144, 146, 446, 444), (147, 145, 445, 447), (146, 148, 448, 446), (149, 147, 447, 449), (148, 150, 450, 448), (151, 149, 449, 451), (150, 152, 452, 450), (153, 151, 451, 453), (152, 154, 454, 452), (155, 153, 453, 455), (154, 156, 456, 454), (157, 155, 455, 457), (156, 158, 458, 456), (159, 157, 457, 459), (158, 160, 460, 458), (161, 159, 459, 461), (160, 162, 462, 460), (163, 161, 461, 463), (162, 164, 464, 462), (165, 163, 463, 465), (164, 166, 466, 464), (167, 165, 465, 467), (166, 168, 468, 466), (169, 167, 467, 469), (168, 170, 470, 468), (171, 169, 469, 471), (170, 172, 472, 470), (173, 171, 471, 473), (172, 174, 474, 472), (175, 173, 473, 475), (174, 176, 476, 474), (177, 175, 475, 477), (176, 178, 478, 476), (179, 177, 477, 479), (178, 180, 480, 478), (181, 179, 479, 481), (180, 182, 482, 480), (183, 181, 481, 483), (182, 184, 484, 482), (185, 183, 483, 485), (184, 186, 486, 484), (187, 185, 485, 487), (186, 188, 488, 486), (189, 187, 487, 489), (188, 190, 490, 488), (191, 189, 489, 491), (190, 192, 492, 490), (193, 191, 491, 493), (192, 194, 494, 492), (195, 193, 493, 495), (194, 196, 496, 494), (197, 195, 495, 497), (196, 198, 498, 496), (199, 197, 497, 499), (198, 0, 300, 498), (1, 199, 499, 301)])
me_cylinder_001.materials.append(mat_material_001)
me_cylinder_001.use_remesh_preserve_volume = False
me_cylinder_001.use_remesh_preserve_attributes = False
me_cylinder_001.use_mirror_vertex_groups = False
me_cylinder_001.update()
me_circle = bpy.data.meshes.new('Circle')
me_circle.from_pydata([(0.0, 1.0, 0.0), (-0.1951, 0.9808, 0.0), (-0.3827, 0.9239, 0.0), (-0.5556, 0.8315, 0.0), (-0.7071, 0.7071, 0.0), (-0.8315, 0.5556, 0.0), (-0.9239, 0.3827, 0.0), (-0.9808, 0.1951, 0.0), (-1.0, 7.55e-08, 0.0), (-0.9808, -0.1951, 0.0), (-0.9239, -0.3827, 0.0), (-0.8315, -0.5556, 0.0), (-0.7071, -0.7071, 0.0), (-0.5556, -0.8315, 0.0), (-0.3827, -0.9239, 0.0), (-0.1951, -0.9808, 0.0), (3.258e-07, -1.0, 0.0), (0.1951, -0.9808, 0.0), (0.3827, -0.9239, 0.0), (0.5556, -0.8315, 0.0), (0.7071, -0.7071, 0.0), (0.8315, -0.5556, 0.0), (0.9239, -0.3827, 0.0), (0.9808, -0.1951, 0.0), (1.0, 9.656e-07, 0.0), (0.9808, 0.1951, 0.0), (0.9239, 0.3827, 0.0), (0.8315, 0.5556, 0.0), (0.7071, 0.7071, 0.0), (0.5556, 0.8315, 0.0), (0.3827, 0.9239, 0.0), (0.1951, 0.9808, 0.0)], [], [(0, 1, 2, 3, 4, 5, 6, 7, 8, 9, 10, 11, 12, 13, 14, 15, 16, 17, 18, 19, 20, 21, 22, 23, 24, 25, 26, 27, 28, 29, 30, 31)])
me_circle.materials.append(mat_material)
me_circle.use_remesh_preserve_volume = False
me_circle.use_remesh_preserve_attributes = False
me_circle.use_mirror_vertex_groups = False
me_circle.update()
me_cylinder_006 = bpy.data.meshes.new('Cylinder.006')
me_cylinder_006.from_pydata([(0.0, 1.0, -1.0), (0.0, 1.0, 1.0), (0.1786, 0.9839, -1.0), (0.1786, 0.9839, 1.0), (0.3514, 0.9362, -1.0), (0.3514, 0.9362, 1.0), (0.5129, 0.8584, -1.0), (0.5129, 0.8584, 1.0), (0.6579, 0.7531, -1.0), (0.6579, 0.7531, 1.0), (0.7818, 0.6235, -1.0), (0.7818, 0.6235, 1.0), (0.8806, 0.4739, -1.0), (0.8806, 0.4739, 1.0), (0.9511, 0.309, -1.0), (0.9511, 0.309, 1.0), (0.9909, 0.1342, -1.0), (0.9909, 0.1342, 1.0), (0.999, -0.04486, -1.0), (0.999, -0.04486, 1.0), (0.9749, -0.2225, -1.0), (0.9749, -0.2225, 1.0), (0.9195, -0.393, -1.0), (0.9195, -0.393, 1.0), (0.8346, -0.5509, -1.0), (0.8346, -0.5509, 1.0), (0.7228, -0.6911, -1.0), (0.7228, -0.6911, 1.0), (0.5878, -0.809, -1.0), (0.5878, -0.809, 1.0), (0.4339, -0.901, -1.0), (0.4339, -0.901, 1.0), (0.266, -0.964, -1.0), (0.266, -0.964, 1.0), (0.08964, -0.996, -1.0), (0.08964, -0.996, 1.0), (-0.08964, -0.996, -1.0), (-0.08964, -0.996, 1.0), (-0.266, -0.964, -1.0), (-0.266, -0.964, 1.0), (-0.4339, -0.901, -1.0), (-0.4339, -0.901, 1.0), (-0.5878, -0.809, -1.0), (-0.5878, -0.809, 1.0), (-0.7228, -0.6911, -1.0), (-0.7228, -0.6911, 1.0), (-0.8346, -0.5509, -1.0), (-0.8346, -0.5509, 1.0), (-0.9195, -0.393, -1.0), (-0.9195, -0.393, 1.0), (-0.9749, -0.2225, -1.0), (-0.9749, -0.2225, 1.0), (-0.999, -0.04486, -1.0), (-0.999, -0.04486, 1.0), (-0.9909, 0.1342, -1.0), (-0.9909, 0.1342, 1.0), (-0.9511, 0.309, -1.0), (-0.9511, 0.309, 1.0), (-0.8806, 0.4739, -1.0), (-0.8806, 0.4739, 1.0), (-0.7818, 0.6235, -1.0), (-0.7818, 0.6235, 1.0), (-0.6579, 0.7531, -1.0), (-0.6579, 0.7531, 1.0), (-0.5129, 0.8584, -1.0), (-0.5129, 0.8584, 1.0), (-0.3514, 0.9362, -1.0), (-0.3514, 0.9362, 1.0), (-0.1786, 0.9839, -1.0), (-0.1786, 0.9839, 1.0)], [], [(0, 1, 3, 2), (2, 3, 5, 4), (4, 5, 7, 6), (6, 7, 9, 8), (8, 9, 11, 10), (10, 11, 13, 12), (12, 13, 15, 14), (14, 15, 17, 16), (16, 17, 19, 18), (18, 19, 21, 20), (20, 21, 23, 22), (22, 23, 25, 24), (24, 25, 27, 26), (26, 27, 29, 28), (28, 29, 31, 30), (30, 31, 33, 32), (32, 33, 35, 34), (34, 35, 37, 36), (36, 37, 39, 38), (38, 39, 41, 40), (40, 41, 43, 42), (42, 43, 45, 44), (44, 45, 47, 46), (46, 47, 49, 48), (48, 49, 51, 50), (50, 51, 53, 52), (52, 53, 55, 54), (54, 55, 57, 56), (56, 57, 59, 58), (58, 59, 61, 60), (60, 61, 63, 62), (62, 63, 65, 64), (64, 65, 67, 66), (3, 1, 69, 67, 65, 63, 61, 59, 57, 55, 53, 51, 49, 47, 45, 43, 41, 39, 37, 35, 33, 31, 29, 27, 25, 23, 21, 19, 17, 15, 13, 11, 9, 7, 5), (68, 69, 1, 0), (66, 67, 69, 68), (0, 2, 4, 6, 8, 10, 12, 14, 16, 18, 20, 22, 24, 26, 28, 30, 32, 34, 36, 38, 40, 42, 44, 46, 48, 50, 52, 54, 56, 58, 60, 62, 64, 66, 68)])
me_cylinder_006.materials.append(mat_material_001)
me_cylinder_006.use_remesh_preserve_volume = False
me_cylinder_006.use_remesh_preserve_attributes = False
me_cylinder_006.use_mirror_vertex_groups = False
me_cylinder_006.update()
me_cylinder_007 = bpy.data.meshes.new('Cylinder.007')
me_cylinder_007.from_pydata([(0.0, 1.0, -1.0), (0.0, 1.0, 1.0), (0.1786, 0.9839, -1.0), (0.1786, 0.9839, 1.0), (0.3514, 0.9362, -1.0), (0.3514, 0.9362, 1.0), (0.5129, 0.8584, -1.0), (0.5129, 0.8584, 1.0), (0.6579, 0.7531, -1.0), (0.6579, 0.7531, 1.0), (0.7818, 0.6235, -1.0), (0.7818, 0.6235, 1.0), (0.8806, 0.4739, -1.0), (0.8806, 0.4739, 1.0), (0.9511, 0.309, -1.0), (0.9511, 0.309, 1.0), (0.9909, 0.1342, -1.0), (0.9909, 0.1342, 1.0), (0.999, -0.04486, -1.0), (0.999, -0.04486, 1.0), (0.9749, -0.2225, -1.0), (0.9749, -0.2225, 1.0), (0.9195, -0.393, -1.0), (0.9195, -0.393, 1.0), (0.8346, -0.5509, -1.0), (0.8346, -0.5509, 1.0), (0.7228, -0.6911, -1.0), (0.7228, -0.6911, 1.0), (0.5878, -0.809, -1.0), (0.5878, -0.809, 1.0), (0.4339, -0.901, -1.0), (0.4339, -0.901, 1.0), (0.266, -0.964, -1.0), (0.266, -0.964, 1.0), (0.08964, -0.996, -1.0), (0.08964, -0.996, 1.0), (-0.08964, -0.996, -1.0), (-0.08964, -0.996, 1.0), (-0.266, -0.964, -1.0), (-0.266, -0.964, 1.0), (-0.4339, -0.901, -1.0), (-0.4339, -0.901, 1.0), (-0.5878, -0.809, -1.0), (-0.5878, -0.809, 1.0), (-0.7228, -0.6911, -1.0), (-0.7228, -0.6911, 1.0), (-0.8346, -0.5509, -1.0), (-0.8346, -0.5509, 1.0), (-0.9195, -0.393, -1.0), (-0.9195, -0.393, 1.0), (-0.9749, -0.2225, -1.0), (-0.9749, -0.2225, 1.0), (-0.999, -0.04486, -1.0), (-0.999, -0.04486, 1.0), (-0.9909, 0.1342, -1.0), (-0.9909, 0.1342, 1.0), (-0.9511, 0.309, -1.0), (-0.9511, 0.309, 1.0), (-0.8806, 0.4739, -1.0), (-0.8806, 0.4739, 1.0), (-0.7818, 0.6235, -1.0), (-0.7818, 0.6235, 1.0), (-0.6579, 0.7531, -1.0), (-0.6579, 0.7531, 1.0), (-0.5129, 0.8584, -1.0), (-0.5129, 0.8584, 1.0), (-0.3514, 0.9362, -1.0), (-0.3514, 0.9362, 1.0), (-0.1786, 0.9839, -1.0), (-0.1786, 0.9839, 1.0)], [], [(0, 1, 3, 2), (2, 3, 5, 4), (4, 5, 7, 6), (6, 7, 9, 8), (8, 9, 11, 10), (10, 11, 13, 12), (12, 13, 15, 14), (14, 15, 17, 16), (16, 17, 19, 18), (18, 19, 21, 20), (20, 21, 23, 22), (22, 23, 25, 24), (24, 25, 27, 26), (26, 27, 29, 28), (28, 29, 31, 30), (30, 31, 33, 32), (32, 33, 35, 34), (34, 35, 37, 36), (36, 37, 39, 38), (38, 39, 41, 40), (40, 41, 43, 42), (42, 43, 45, 44), (44, 45, 47, 46), (46, 47, 49, 48), (48, 49, 51, 50), (50, 51, 53, 52), (52, 53, 55, 54), (54, 55, 57, 56), (56, 57, 59, 58), (58, 59, 61, 60), (60, 61, 63, 62), (62, 63, 65, 64), (64, 65, 67, 66), (3, 1, 69, 67, 65, 63, 61, 59, 57, 55, 53, 51, 49, 47, 45, 43, 41, 39, 37, 35, 33, 31, 29, 27, 25, 23, 21, 19, 17, 15, 13, 11, 9, 7, 5), (68, 69, 1, 0), (66, 67, 69, 68), (0, 2, 4, 6, 8, 10, 12, 14, 16, 18, 20, 22, 24, 26, 28, 30, 32, 34, 36, 38, 40, 42, 44, 46, 48, 50, 52, 54, 56, 58, 60, 62, 64, 66, 68)])
me_cylinder_007.materials.append(mat_material_001)
me_cylinder_007.use_remesh_preserve_volume = False
me_cylinder_007.use_remesh_preserve_attributes = False
me_cylinder_007.use_mirror_vertex_groups = False
me_cylinder_007.update()
me_plane_002 = bpy.data.meshes.new('Plane.002')
me_plane_002.from_pydata([(1.108, -1.788, 0.316), (-0.9719, -0.3105, 0.09943), (1.105, 0.1914, 0.2566), (-0.9831, 1.651, 0.03391), (0.7473, -1.452, 0.2416), (0.3866, -1.03, 0.1587), (0.03432, -0.8107, 0.1123), (-0.3138, -0.5287, 0.08255), (-0.6465, -0.3847, 0.07669), (0.7317, 0.6255, 0.1324), (0.3746, 0.8746, 0.08011), (0.02188, 1.281, 0.02654), (-0.3196, 1.495, 0.007276), (-0.6567, 1.582, 0.005362)], [], [(4, 0, 2, 9), (1, 8, 13, 3), (8, 7, 12, 13), (7, 6, 11, 12), (6, 5, 10, 11), (5, 4, 9, 10)])
me_plane_002.materials.append(mat_blue_000)
me_plane_002.use_remesh_preserve_volume = False
me_plane_002.use_remesh_preserve_attributes = False
me_plane_002.use_mirror_vertex_groups = False
me_plane_002.update()

# ---- objects
ob_cylinder_001 = bpy.data.objects.new('Cylinder.001', me_cylinder_005)
ob_plane = bpy.data.objects.new('Plane', me_plane_001)
ob_cylinder = bpy.data.objects.new('Cylinder', me_cylinder_001)
ob_circle = bpy.data.objects.new('Circle', me_circle)
ob_lamp = bpy.data.objects.new('Lamp', light_lamp)
ob_camera = bpy.data.objects.new('Camera', cam_camera)
ob_cylinder_002 = bpy.data.objects.new('Cylinder.002', me_cylinder_006)
ob_cylinder_003 = bpy.data.objects.new('Cylinder.003', me_cylinder_007)
ob_plane_001 = bpy.data.objects.new('Plane.001', me_plane_002)

# ---- transforms, parenting, visibility, modifiers, constraints
ob_cylinder_001.location = (1.562, -0.208, 0.6823)
ob_cylinder_001.rotation_euler = (1.571, 0.0, 0.0)
ob_cylinder_001.scale = (0.3377, 0.1987, 3.003)
ob_cylinder_001.lineart.crease_threshold = 0.0
ob_plane.location = (2.58, 3.579, 0.8615)
ob_plane.rotation_euler = (2.194, -0.04998, -0.247)
ob_plane.scale = (1.21, 0.1523, 0.9817)
ob_plane.lineart.crease_threshold = 0.0
ob_cylinder.location = (0.07926, 0.006827, 0.6157)
ob_cylinder.scale = (5.515, 3.628, 0.4939)
ob_cylinder.lineart.crease_threshold = 0.0
ob_circle.location = (0.2273, 0.1099, 0.4717)
ob_circle.scale = (4.661, 3.465, 4.661)
ob_circle.lineart.crease_threshold = 0.0
ob_lamp.location = (4.076, 1.005, 6.644)
ob_lamp.rotation_euler = (0.6503, 0.05522, 1.866)
ob_lamp.lock_rotations_4d = False
ob_lamp.empty_display_type = 'ARROWS'
ob_lamp.color = (0.0, 0.0, 0.0, 0.0)
ob_lamp.lineart.crease_threshold = 0.0
ob_camera.location = (7.481, -6.508, 6.084)
ob_camera.rotation_euler = (1.109, 0.01082, 0.8149)
ob_camera.lock_rotations_4d = False
ob_camera.empty_display_type = 'ARROWS'
ob_camera.color = (0.0, 0.0, 0.0, 0.0)
ob_camera.display_type = 'WIRE'
ob_camera.lineart.crease_threshold = 0.0
ob_cylinder_002.location = (-0.3082, -0.208, 0.6823)
ob_cylinder_002.rotation_euler = (1.571, 0.0, 0.0)
ob_cylinder_002.scale = (0.3377, 0.1987, 3.003)
ob_cylinder_002.lineart.crease_threshold = 0.0
ob_cylinder_003.location = (-2.07, -0.208, 0.6823)
ob_cylinder_003.rotation_euler = (1.571, 0.0, 0.0)
ob_cylinder_003.scale = (0.3377, 0.1987, 3.003)
ob_cylinder_003.lineart.crease_threshold = 0.0
ob_plane_001.location = (2.58, -3.516, 0.8826)
ob_plane_001.rotation_euler = (-1.968, 0.0485, 0.2071)
ob_plane_001.scale = (1.21, 0.1523, 0.9817)
ob_plane_001.lineart.crease_threshold = 0.0

# ---- collection membership
col_collection_1.objects.link(ob_cylinder_001)
col_collection_1.objects.link(ob_plane)
col_collection_1.objects.link(ob_cylinder)
col_collection_1.objects.link(ob_circle)
col_collection_1.objects.link(ob_lamp)
col_collection_1.objects.link(ob_camera)
col_collection_1.objects.link(ob_cylinder_002)
col_collection_1.objects.link(ob_cylinder_003)
col_collection_1.objects.link(ob_plane_001)

# ---- scene / render settings (as saved in the file)
scene.camera = ob_camera
scene.frame_start = 1; scene.frame_end = 250; scene.frame_set(1)
scene.render.engine = 'BLENDER_EEVEE_NEXT'
scene.render.image_settings.compression = 90
scene.render.resolution_percentage = 50
scene.render.dither_intensity = 0.0
scene.cycles.use_denoising = False
scene.cycles.samples = 10
scene.cycles.sampling_pattern = 'TABULATED_SOBOL'
scene.cycles.light_sampling_threshold = 0.0
scene.cycles.use_adaptive_sampling = False
scene.cycles.use_light_tree = False
scene.cycles.blur_glossy = 0.0
scene.cycles.volume_bounces = 1
scene.cycles.pixel_filter_type = 'GAUSSIAN'
scene.cycles.sample_clamp_indirect = 0.0
scene.view_settings.view_transform = 'Standard'
bpy.context.view_layer.update()
